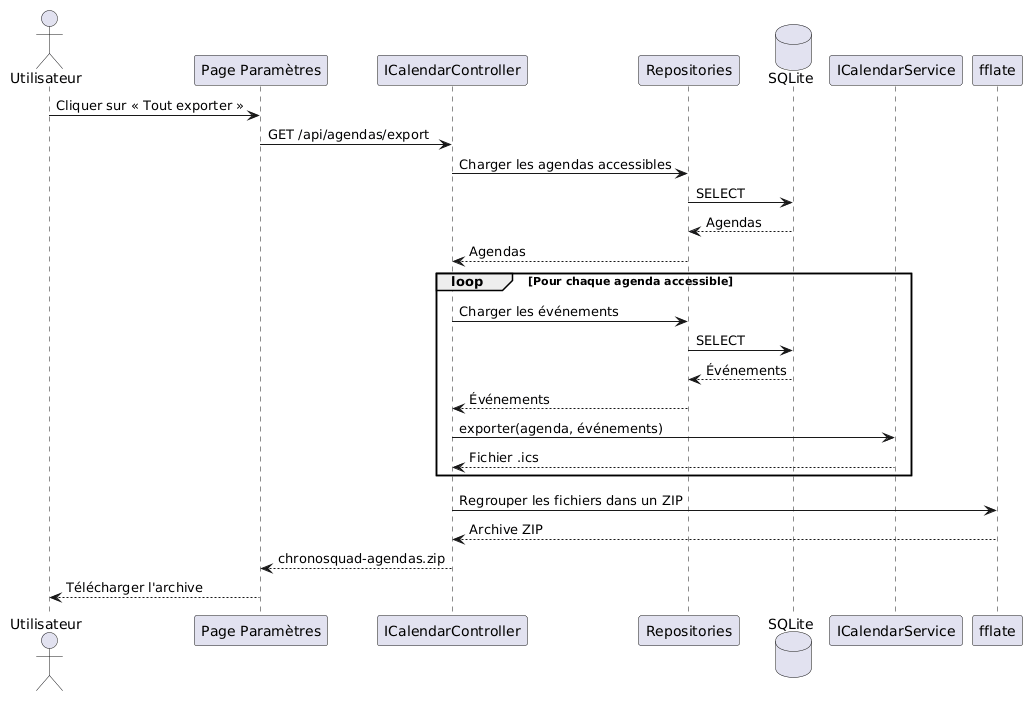

The diagram above was rendered by PlantUML. Its source (embedded in the PNG):
@startuml
actor Utilisateur
participant "Page Paramètres" as Front
participant ICalendarController
participant Repositories
database SQLite
participant ICalendarService
participant fflate

Utilisateur -> Front : Cliquer sur « Tout exporter »
Front -> ICalendarController : GET /api/agendas/export
ICalendarController -> Repositories : Charger les agendas accessibles
Repositories -> SQLite : SELECT
SQLite --> Repositories : Agendas
Repositories --> ICalendarController : Agendas

loop Pour chaque agenda accessible
    ICalendarController -> Repositories : Charger les événements
    Repositories -> SQLite : SELECT
    SQLite --> Repositories : Événements
    Repositories --> ICalendarController : Événements
    ICalendarController -> ICalendarService : exporter(agenda, événements)
    ICalendarService --> ICalendarController : Fichier .ics
end

ICalendarController -> fflate : Regrouper les fichiers dans un ZIP
fflate --> ICalendarController : Archive ZIP
ICalendarController --> Front : chronosquad-agendas.zip
Front --> Utilisateur : Télécharger l'archive
@enduml